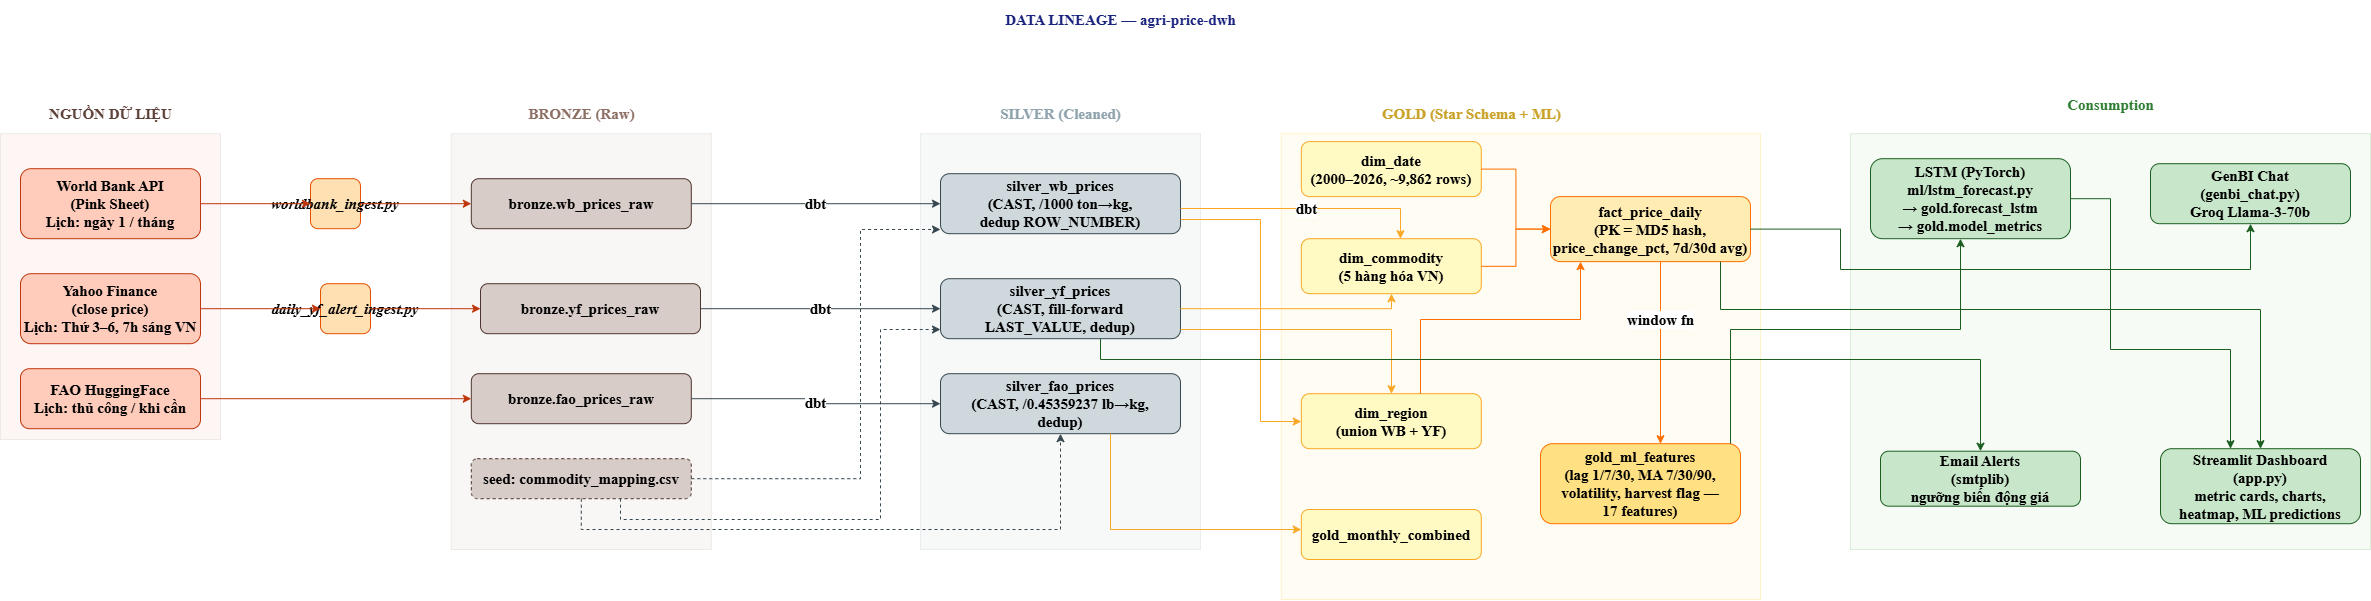

The diagram above was exported from draw.io. Its source (the exported page's mxGraphModel, read from the mxfile embedded in the PNG):
<mxGraphModel dx="1956" dy="982" grid="1" gridSize="10" guides="1" tooltips="1" connect="1" arrows="1" fold="1" page="1" pageScale="1" pageWidth="850" pageHeight="1100" math="0" shadow="0">
  <root>
    <mxCell id="0" />
    <mxCell id="1" parent="0" />
    <mxCell id="L74ttu84ULp60Hj1kzt2-1" parent="1" style="text;html=1;fontSize=15;fontStyle=1;align=center;verticalAlign=middle;fontColor=#1A237E;fontFamily=Times New Roman;" value="DATA LINEAGE — agri-price-dwh" vertex="1">
      <mxGeometry height="40" width="900" x="789.9999877929688" y="130.00001220703126" as="geometry" />
    </mxCell>
    <mxCell id="L74ttu84ULp60Hj1kzt2-2" parent="1" style="text;html=1;fontSize=15;fontStyle=1;align=center;verticalAlign=middle;fontColor=#5D4037;fontFamily=Times New Roman;" value="NGUỒN DỮ LIỆU" vertex="1">
      <mxGeometry height="30" width="220" x="119.99998779296874" y="229.20001220703125" as="geometry" />
    </mxCell>
    <mxCell id="L74ttu84ULp60Hj1kzt2-3" parent="1" style="text;html=1;fontSize=15;fontStyle=1;align=center;verticalAlign=middle;fontColor=#8D6E63;fontFamily=Times New Roman;" value="BRONZE (Raw)" vertex="1">
      <mxGeometry height="30" width="260" x="570.7999877929688" y="229.20001220703125" as="geometry" />
    </mxCell>
    <mxCell id="L74ttu84ULp60Hj1kzt2-4" parent="1" style="text;html=1;fontSize=15;fontStyle=1;align=center;verticalAlign=middle;fontColor=#90A4AE;fontFamily=Times New Roman;" value="SILVER (Cleaned)" vertex="1">
      <mxGeometry height="30" width="280" x="1039.9999877929688" y="229.20001220703125" as="geometry" />
    </mxCell>
    <mxCell id="L74ttu84ULp60Hj1kzt2-5" parent="1" style="text;html=1;fontSize=15;fontStyle=1;align=center;verticalAlign=middle;fontColor=#C9A227;fontFamily=Times New Roman;" value="GOLD (Star Schema + ML)" vertex="1">
      <mxGeometry height="30" width="380" x="1400.7999877929688" y="229.20001220703125" as="geometry" />
    </mxCell>
    <mxCell id="L74ttu84ULp60Hj1kzt2-6" parent="1" style="text;html=1;fontSize=15;fontStyle=1;align=center;verticalAlign=middle;fontColor=#2E7D32;fontFamily=Times New Roman;" value="Consumption" vertex="1">
      <mxGeometry height="30" width="240" x="2109.9999877929686" y="220.00001220703126" as="geometry" />
    </mxCell>
    <mxCell id="L74ttu84ULp60Hj1kzt2-7" parent="1" style="rounded=0;whiteSpace=wrap;html=1;fillColor=#FBE9E7;strokeColor=#D7CCC8;opacity=40;fontFamily=Times New Roman;fontSize=15;fontStyle=1" vertex="1">
      <mxGeometry height="305.8" width="220" x="120" y="264.2" as="geometry" />
    </mxCell>
    <mxCell id="L74ttu84ULp60Hj1kzt2-8" parent="1" style="rounded=0;whiteSpace=wrap;html=1;fillColor=#EFEBE9;strokeColor=#D7CCC8;opacity=40;fontFamily=Times New Roman;fontSize=15;fontStyle=1" vertex="1">
      <mxGeometry height="415.8" width="260" x="570.8" y="264.2" as="geometry" />
    </mxCell>
    <mxCell id="L74ttu84ULp60Hj1kzt2-9" parent="1" style="rounded=0;whiteSpace=wrap;html=1;fillColor=#ECEFF1;strokeColor=#CFD8DC;opacity=40;fontFamily=Times New Roman;fontSize=15;fontStyle=1" vertex="1">
      <mxGeometry height="415.8" width="280" x="1040" y="264.2" as="geometry" />
    </mxCell>
    <mxCell id="L74ttu84ULp60Hj1kzt2-10" parent="1" style="rounded=0;whiteSpace=wrap;html=1;fillColor=#FFF8E1;strokeColor=#FFE082;opacity=40;fontFamily=Times New Roman;fontSize=15;fontStyle=1" vertex="1">
      <mxGeometry height="465.8" width="479.2" x="1400.8" y="264.2" as="geometry" />
    </mxCell>
    <mxCell id="L74ttu84ULp60Hj1kzt2-11" parent="1" style="rounded=0;whiteSpace=wrap;html=1;fillColor=#E8F5E9;strokeColor=#A5D6A7;opacity=40;fontFamily=Times New Roman;fontSize=15;fontStyle=1" vertex="1">
      <mxGeometry height="415.8" width="520" x="1970" y="264.2" as="geometry" />
    </mxCell>
    <mxCell id="L74ttu84ULp60Hj1kzt2-12" parent="1" style="rounded=1;whiteSpace=wrap;html=1;fillColor=#FFCCBC;strokeColor=#BF360C;fontSize=15;fontFamily=Times New Roman;fontStyle=1" value="World Bank API&#10;(Pink Sheet)&#10;Lịch: ngày 1 / tháng" vertex="1">
      <mxGeometry height="70" width="180" x="139.99998779296874" y="299.20001220703125" as="geometry" />
    </mxCell>
    <mxCell id="L74ttu84ULp60Hj1kzt2-13" parent="1" style="rounded=1;whiteSpace=wrap;html=1;fillColor=#FFCCBC;strokeColor=#BF360C;fontSize=15;fontFamily=Times New Roman;fontStyle=1" value="Yahoo Finance&#10;(close price)&#10;Lịch: Thứ 3–6, 7h sáng VN" vertex="1">
      <mxGeometry height="70" width="180" x="139.99998779296874" y="404.20001220703125" as="geometry" />
    </mxCell>
    <mxCell id="L74ttu84ULp60Hj1kzt2-14" parent="1" style="rounded=1;whiteSpace=wrap;html=1;fillColor=#FFCCBC;strokeColor=#BF360C;fontSize=15;fontFamily=Times New Roman;fontStyle=1" value="FAO HuggingFace&#10;Lịch: thủ công / khi cần" vertex="1">
      <mxGeometry height="60" width="180" x="139.99998779296874" y="499.20001220703125" as="geometry" />
    </mxCell>
    <mxCell id="L74ttu84ULp60Hj1kzt2-15" parent="1" style="rounded=1;whiteSpace=wrap;html=1;fillColor=#FFE0B2;strokeColor=#E65100;fontSize=15;fontStyle=3;fontFamily=Times New Roman;" value="worldbank_ingest.py" vertex="1">
      <mxGeometry height="50" width="50" x="429.9999877929688" y="309.20001220703125" as="geometry" />
    </mxCell>
    <mxCell id="L74ttu84ULp60Hj1kzt2-16" parent="1" style="rounded=1;whiteSpace=wrap;html=1;fillColor=#FFE0B2;strokeColor=#E65100;fontSize=15;fontStyle=3;fontFamily=Times New Roman;" value="daily_yf_alert_ingest.py" vertex="1">
      <mxGeometry height="50" width="50" x="439.9999877929688" y="414.20001220703125" as="geometry" />
    </mxCell>
    <mxCell id="L74ttu84ULp60Hj1kzt2-17" parent="1" style="rounded=1;whiteSpace=wrap;html=1;fillColor=#D7CCC8;strokeColor=#4E342E;fontSize=15;fontFamily=Times New Roman;fontStyle=1" value="bronze.wb_prices_raw" vertex="1">
      <mxGeometry height="50" width="220" x="590.7999877929688" y="309.20001220703125" as="geometry" />
    </mxCell>
    <mxCell id="L74ttu84ULp60Hj1kzt2-18" parent="1" style="rounded=1;whiteSpace=wrap;html=1;fillColor=#D7CCC8;strokeColor=#4E342E;fontSize=15;fontFamily=Times New Roman;fontStyle=1" value="bronze.yf_prices_raw" vertex="1">
      <mxGeometry height="50" width="220" x="599.9999877929688" y="414.20001220703125" as="geometry" />
    </mxCell>
    <mxCell id="L74ttu84ULp60Hj1kzt2-19" parent="1" style="rounded=1;whiteSpace=wrap;html=1;fillColor=#D7CCC8;strokeColor=#4E342E;fontSize=15;fontFamily=Times New Roman;fontStyle=1" value="bronze.fao_prices_raw" vertex="1">
      <mxGeometry height="50" width="220" x="590.7999877929688" y="504.20001220703125" as="geometry" />
    </mxCell>
    <mxCell id="L74ttu84ULp60Hj1kzt2-20" parent="1" style="rounded=1;whiteSpace=wrap;html=1;fillColor=#D7CCC8;strokeColor=#4E342E;fontSize=15;dashed=1;fontFamily=Times New Roman;fontStyle=1" value="seed: commodity_mapping.csv" vertex="1">
      <mxGeometry height="40" width="220" x="590.7999877929688" y="589.2000122070312" as="geometry" />
    </mxCell>
    <mxCell id="L74ttu84ULp60Hj1kzt2-21" parent="1" style="rounded=1;whiteSpace=wrap;html=1;fillColor=#CFD8DC;strokeColor=#37474F;fontSize=15;fontFamily=Times New Roman;fontStyle=1" value="silver_wb_prices&#10;(CAST, /1000 ton→kg,&#10;dedup ROW_NUMBER)" vertex="1">
      <mxGeometry height="60" width="240" x="1059.9999877929688" y="304.20001220703125" as="geometry" />
    </mxCell>
    <mxCell id="L74ttu84ULp60Hj1kzt2-22" parent="1" style="rounded=1;whiteSpace=wrap;html=1;fillColor=#CFD8DC;strokeColor=#37474F;fontSize=15;fontFamily=Times New Roman;fontStyle=1" value="silver_yf_prices&#10;(CAST, fill-forward&#10;LAST_VALUE, dedup)" vertex="1">
      <mxGeometry height="60" width="240" x="1059.9999877929688" y="409.20001220703125" as="geometry" />
    </mxCell>
    <mxCell id="L74ttu84ULp60Hj1kzt2-23" parent="1" style="rounded=1;whiteSpace=wrap;html=1;fillColor=#CFD8DC;strokeColor=#37474F;fontSize=15;fontFamily=Times New Roman;fontStyle=1" value="silver_fao_prices&#10;(CAST, /0.45359237 lb→kg,&#10;dedup)" vertex="1">
      <mxGeometry height="60" width="240" x="1059.9999877929688" y="504.20001220703125" as="geometry" />
    </mxCell>
    <mxCell id="L74ttu84ULp60Hj1kzt2-24" parent="1" style="rounded=1;whiteSpace=wrap;html=1;fillColor=#FFF9C4;strokeColor=#F9A825;fontSize=15;fontFamily=Times New Roman;fontStyle=1" value="dim_date&#10;(2000–2026, ~9,862 rows)" vertex="1">
      <mxGeometry height="55" width="180" x="1420.7999877929688" y="272.1000122070312" as="geometry" />
    </mxCell>
    <mxCell id="L74ttu84ULp60Hj1kzt2-25" parent="1" style="rounded=1;whiteSpace=wrap;html=1;fillColor=#FFF9C4;strokeColor=#F9A825;fontSize=15;fontFamily=Times New Roman;fontStyle=1" value="dim_commodity&#10;(5 hàng hóa VN)" vertex="1">
      <mxGeometry height="55" width="180" x="1420.7999877929688" y="369.20001220703125" as="geometry" />
    </mxCell>
    <mxCell id="L74ttu84ULp60Hj1kzt2-26" parent="1" style="rounded=1;whiteSpace=wrap;html=1;fillColor=#FFF9C4;strokeColor=#F9A825;fontSize=15;fontFamily=Times New Roman;fontStyle=1" value="dim_region&#10;(union WB + YF)" vertex="1">
      <mxGeometry height="55" width="180" x="1420.7999877929688" y="524.2000122070312" as="geometry" />
    </mxCell>
    <mxCell id="L74ttu84ULp60Hj1kzt2-27" parent="1" style="rounded=1;whiteSpace=wrap;html=1;fillColor=#FFECB3;strokeColor=#FF6F00;fontSize=15;fontStyle=1;fontFamily=Times New Roman;" value="fact_price_daily&#10;(PK = MD5 hash,&#10;price_change_pct, 7d/30d avg)" vertex="1">
      <mxGeometry height="65" width="200" x="1669.9999877929688" y="327.1000122070312" as="geometry" />
    </mxCell>
    <mxCell id="L74ttu84ULp60Hj1kzt2-28" parent="1" style="rounded=1;whiteSpace=wrap;html=1;fillColor=#FFF9C4;strokeColor=#F9A825;fontSize=15;fontFamily=Times New Roman;fontStyle=1" value="gold_monthly_combined" vertex="1">
      <mxGeometry height="50" width="180" x="1420.7999877929688" y="640.0000122070312" as="geometry" />
    </mxCell>
    <mxCell id="L74ttu84ULp60Hj1kzt2-29" parent="1" style="rounded=1;whiteSpace=wrap;html=1;fillColor=#FFE082;strokeColor=#FF6F00;fontSize=15;fontStyle=1;fontFamily=Times New Roman;" value="gold_ml_features&#10;(lag 1/7/30, MA 7/30/90,&#10;volatility, harvest flag —&#10;17 features)" vertex="1">
      <mxGeometry height="80" width="200" x="1659.9999877929688" y="574.2000122070312" as="geometry" />
    </mxCell>
    <mxCell id="L74ttu84ULp60Hj1kzt2-30" parent="1" style="rounded=1;whiteSpace=wrap;html=1;fillColor=#C8E6C9;strokeColor=#1B5E20;fontSize=15;fontStyle=1;fontFamily=Times New Roman;" value="LSTM (PyTorch)&#10;ml/lstm_forecast.py&#10;→ gold.forecast_lstm&#10;→ gold.model_metrics" vertex="1">
      <mxGeometry height="80" width="200" x="1989.9999877929688" y="289.20001220703125" as="geometry" />
    </mxCell>
    <mxCell id="L74ttu84ULp60Hj1kzt2-31" parent="1" style="rounded=1;whiteSpace=wrap;html=1;fillColor=#C8E6C9;strokeColor=#1B5E20;fontSize=15;fontFamily=Times New Roman;fontStyle=1" value="Streamlit Dashboard&#10;(app.py)&#10;metric cards, charts,&#10;heatmap, ML predictions" vertex="1">
      <mxGeometry height="75" width="200" x="2279.9999877929686" y="579.2000122070312" as="geometry" />
    </mxCell>
    <mxCell id="L74ttu84ULp60Hj1kzt2-32" parent="1" style="rounded=1;whiteSpace=wrap;html=1;fillColor=#C8E6C9;strokeColor=#1B5E20;fontSize=15;fontFamily=Times New Roman;fontStyle=1" value="GenBI Chat&#10;(genbi_chat.py)&#10;Groq Llama-3-70b" vertex="1">
      <mxGeometry height="60" width="200" x="2269.9999877929686" y="294.20001220703125" as="geometry" />
    </mxCell>
    <mxCell id="L74ttu84ULp60Hj1kzt2-33" parent="1" style="rounded=1;whiteSpace=wrap;html=1;fillColor=#C8E6C9;strokeColor=#1B5E20;fontSize=15;fontFamily=Times New Roman;fontStyle=1" value="Email Alerts&#10;(smtplib)&#10;ngưỡng biến động giá" vertex="1">
      <mxGeometry height="55" width="200" x="1999.9999877929688" y="581.7000122070312" as="geometry" />
    </mxCell>
    <mxCell id="L74ttu84ULp60Hj1kzt2-34" edge="1" parent="1" source="L74ttu84ULp60Hj1kzt2-12" style="edgeStyle=orthogonalEdgeStyle;rounded=0;html=1;strokeColor=#BF360C;entryX=0;entryY=0.5;entryDx=0;entryDy=0;fontFamily=Times New Roman;fontSize=15;fontStyle=1" target="L74ttu84ULp60Hj1kzt2-15">
      <mxGeometry relative="1" as="geometry">
        <mxPoint x="379.9999877929688" y="334.20001220703125" as="targetPoint" />
      </mxGeometry>
    </mxCell>
    <mxCell id="L74ttu84ULp60Hj1kzt2-35" edge="1" parent="1" source="L74ttu84ULp60Hj1kzt2-15" style="edgeStyle=orthogonalEdgeStyle;rounded=0;html=1;strokeColor=#BF360C;fontFamily=Times New Roman;fontSize=15;fontStyle=1" target="L74ttu84ULp60Hj1kzt2-17">
      <mxGeometry relative="1" as="geometry" />
    </mxCell>
    <mxCell id="L74ttu84ULp60Hj1kzt2-36" edge="1" parent="1" source="L74ttu84ULp60Hj1kzt2-13" style="edgeStyle=orthogonalEdgeStyle;rounded=0;html=1;strokeColor=#BF360C;fontFamily=Times New Roman;fontSize=15;fontStyle=1" target="L74ttu84ULp60Hj1kzt2-16">
      <mxGeometry relative="1" as="geometry">
        <mxPoint x="379.9999877929688" y="434.20001220703125" as="targetPoint" />
      </mxGeometry>
    </mxCell>
    <mxCell id="L74ttu84ULp60Hj1kzt2-37" edge="1" parent="1" source="L74ttu84ULp60Hj1kzt2-16" style="edgeStyle=orthogonalEdgeStyle;rounded=0;html=1;strokeColor=#BF360C;fontFamily=Times New Roman;fontSize=15;fontStyle=1" target="L74ttu84ULp60Hj1kzt2-18">
      <mxGeometry relative="1" as="geometry" />
    </mxCell>
    <mxCell id="L74ttu84ULp60Hj1kzt2-38" edge="1" parent="1" source="L74ttu84ULp60Hj1kzt2-14" style="edgeStyle=orthogonalEdgeStyle;rounded=0;html=1;strokeColor=#BF360C;fontFamily=Times New Roman;fontSize=15;fontStyle=1" target="L74ttu84ULp60Hj1kzt2-19">
      <mxGeometry relative="1" as="geometry" />
    </mxCell>
    <mxCell id="L74ttu84ULp60Hj1kzt2-39" edge="1" parent="1" source="L74ttu84ULp60Hj1kzt2-17" style="edgeStyle=orthogonalEdgeStyle;rounded=0;html=1;strokeColor=#37474F;fontSize=15;fontFamily=Times New Roman;fontStyle=1" target="L74ttu84ULp60Hj1kzt2-21" value="dbt">
      <mxGeometry relative="1" as="geometry" />
    </mxCell>
    <mxCell id="L74ttu84ULp60Hj1kzt2-40" edge="1" parent="1" source="L74ttu84ULp60Hj1kzt2-18" style="edgeStyle=orthogonalEdgeStyle;rounded=0;html=1;strokeColor=#37474F;fontSize=15;fontFamily=Times New Roman;fontStyle=1" target="L74ttu84ULp60Hj1kzt2-22" value="dbt">
      <mxGeometry relative="1" as="geometry" />
    </mxCell>
    <mxCell id="L74ttu84ULp60Hj1kzt2-41" edge="1" parent="1" source="L74ttu84ULp60Hj1kzt2-19" style="edgeStyle=orthogonalEdgeStyle;rounded=0;html=1;strokeColor=#37474F;fontSize=15;fontFamily=Times New Roman;fontStyle=1" target="L74ttu84ULp60Hj1kzt2-23" value="dbt">
      <mxGeometry relative="1" as="geometry" />
    </mxCell>
    <mxCell id="L74ttu84ULp60Hj1kzt2-42" edge="1" parent="1" source="L74ttu84ULp60Hj1kzt2-20" style="edgeStyle=orthogonalEdgeStyle;rounded=0;html=1;strokeColor=#37474F;dashed=1;fontFamily=Times New Roman;fontSize=15;fontStyle=1" target="L74ttu84ULp60Hj1kzt2-21">
      <mxGeometry relative="1" as="geometry">
        <Array as="points">
          <mxPoint x="980" y="609" />
          <mxPoint x="980" y="360" />
        </Array>
      </mxGeometry>
    </mxCell>
    <mxCell id="L74ttu84ULp60Hj1kzt2-43" edge="1" parent="1" source="L74ttu84ULp60Hj1kzt2-20" style="edgeStyle=orthogonalEdgeStyle;rounded=0;html=1;strokeColor=#37474F;dashed=1;fontFamily=Times New Roman;fontSize=15;fontStyle=1" target="L74ttu84ULp60Hj1kzt2-22">
      <mxGeometry relative="1" as="geometry">
        <Array as="points">
          <mxPoint x="740" y="650" />
          <mxPoint x="1000" y="650" />
          <mxPoint x="1000" y="460" />
        </Array>
      </mxGeometry>
    </mxCell>
    <mxCell id="L74ttu84ULp60Hj1kzt2-44" edge="1" parent="1" source="L74ttu84ULp60Hj1kzt2-20" style="edgeStyle=orthogonalEdgeStyle;rounded=0;html=1;strokeColor=#37474F;dashed=1;fontFamily=Times New Roman;fontSize=15;fontStyle=1" target="L74ttu84ULp60Hj1kzt2-23">
      <mxGeometry relative="1" as="geometry">
        <Array as="points">
          <mxPoint x="701" y="660" />
          <mxPoint x="1180" y="660" />
        </Array>
      </mxGeometry>
    </mxCell>
    <mxCell id="L74ttu84ULp60Hj1kzt2-45" edge="1" parent="1" source="L74ttu84ULp60Hj1kzt2-21" style="edgeStyle=orthogonalEdgeStyle;rounded=0;html=1;strokeColor=#F9A825;fontSize=15;fontFamily=Times New Roman;fontStyle=1" target="L74ttu84ULp60Hj1kzt2-25" value="dbt">
      <mxGeometry relative="1" as="geometry">
        <Array as="points">
          <mxPoint x="1520" y="339" />
        </Array>
      </mxGeometry>
    </mxCell>
    <mxCell id="L74ttu84ULp60Hj1kzt2-46" edge="1" parent="1" source="L74ttu84ULp60Hj1kzt2-21" style="edgeStyle=orthogonalEdgeStyle;rounded=0;html=1;strokeColor=#F9A825;fontFamily=Times New Roman;fontSize=15;fontStyle=1" target="L74ttu84ULp60Hj1kzt2-26">
      <mxGeometry relative="1" as="geometry">
        <Array as="points">
          <mxPoint x="1380" y="350" />
          <mxPoint x="1380" y="552" />
        </Array>
      </mxGeometry>
    </mxCell>
    <mxCell id="L74ttu84ULp60Hj1kzt2-47" edge="1" parent="1" source="L74ttu84ULp60Hj1kzt2-22" style="edgeStyle=orthogonalEdgeStyle;rounded=0;html=1;strokeColor=#F9A825;fontFamily=Times New Roman;fontSize=15;fontStyle=1" target="L74ttu84ULp60Hj1kzt2-26">
      <mxGeometry relative="1" as="geometry">
        <Array as="points">
          <mxPoint x="1511" y="460" />
        </Array>
      </mxGeometry>
    </mxCell>
    <mxCell id="L74ttu84ULp60Hj1kzt2-48" edge="1" parent="1" source="L74ttu84ULp60Hj1kzt2-22" style="edgeStyle=orthogonalEdgeStyle;rounded=0;html=1;strokeColor=#F9A825;fontFamily=Times New Roman;fontSize=15;fontStyle=1" target="L74ttu84ULp60Hj1kzt2-25">
      <mxGeometry relative="1" as="geometry">
        <Array as="points">
          <mxPoint x="1511" y="439" />
        </Array>
      </mxGeometry>
    </mxCell>
    <mxCell id="L74ttu84ULp60Hj1kzt2-49" edge="1" parent="1" source="L74ttu84ULp60Hj1kzt2-23" style="edgeStyle=orthogonalEdgeStyle;rounded=0;html=1;strokeColor=#F9A825;fontFamily=Times New Roman;fontSize=15;fontStyle=1" target="L74ttu84ULp60Hj1kzt2-28">
      <mxGeometry relative="1" as="geometry">
        <Array as="points">
          <mxPoint x="1230" y="660" />
        </Array>
      </mxGeometry>
    </mxCell>
    <mxCell id="L74ttu84ULp60Hj1kzt2-50" edge="1" parent="1" source="L74ttu84ULp60Hj1kzt2-24" style="edgeStyle=orthogonalEdgeStyle;rounded=0;html=1;strokeColor=#FF6F00;fontFamily=Times New Roman;fontSize=15;fontStyle=1" target="L74ttu84ULp60Hj1kzt2-27">
      <mxGeometry relative="1" as="geometry" />
    </mxCell>
    <mxCell id="L74ttu84ULp60Hj1kzt2-51" edge="1" parent="1" source="L74ttu84ULp60Hj1kzt2-25" style="edgeStyle=orthogonalEdgeStyle;rounded=0;html=1;strokeColor=#FF6F00;fontFamily=Times New Roman;fontSize=15;fontStyle=1" target="L74ttu84ULp60Hj1kzt2-27">
      <mxGeometry relative="1" as="geometry" />
    </mxCell>
    <mxCell id="L74ttu84ULp60Hj1kzt2-52" edge="1" parent="1" source="L74ttu84ULp60Hj1kzt2-26" style="edgeStyle=orthogonalEdgeStyle;rounded=0;html=1;strokeColor=#FF6F00;fontFamily=Times New Roman;fontSize=15;fontStyle=1" target="L74ttu84ULp60Hj1kzt2-27">
      <mxGeometry relative="1" as="geometry">
        <Array as="points">
          <mxPoint x="1540" y="450" />
          <mxPoint x="1700" y="450" />
        </Array>
      </mxGeometry>
    </mxCell>
    <mxCell id="L74ttu84ULp60Hj1kzt2-53" edge="1" parent="1" source="L74ttu84ULp60Hj1kzt2-27" style="edgeStyle=orthogonalEdgeStyle;rounded=0;html=1;strokeColor=#FF6F00;fontSize=15;fontFamily=Times New Roman;fontStyle=1" target="L74ttu84ULp60Hj1kzt2-29" value="window fn">
      <mxGeometry relative="1" x="-0.3641" as="geometry">
        <mxPoint as="offset" />
        <Array as="points">
          <mxPoint x="1780" y="440" />
          <mxPoint x="1780" y="440" />
        </Array>
      </mxGeometry>
    </mxCell>
    <mxCell id="L74ttu84ULp60Hj1kzt2-54" edge="1" parent="1" source="L74ttu84ULp60Hj1kzt2-29" style="edgeStyle=orthogonalEdgeStyle;rounded=0;html=1;strokeColor=#1B5E20;fontFamily=Times New Roman;fontSize=15;fontStyle=1" target="L74ttu84ULp60Hj1kzt2-30">
      <mxGeometry relative="1" as="geometry">
        <Array as="points">
          <mxPoint x="1850" y="460" />
          <mxPoint x="2080" y="460" />
        </Array>
      </mxGeometry>
    </mxCell>
    <mxCell id="L74ttu84ULp60Hj1kzt2-55" edge="1" parent="1" source="L74ttu84ULp60Hj1kzt2-27" style="edgeStyle=orthogonalEdgeStyle;rounded=0;html=1;strokeColor=#1B5E20;fontFamily=Times New Roman;fontSize=15;fontStyle=1" target="L74ttu84ULp60Hj1kzt2-31">
      <mxGeometry relative="1" as="geometry">
        <Array as="points">
          <mxPoint x="1840" y="440" />
          <mxPoint x="2380" y="440" />
        </Array>
      </mxGeometry>
    </mxCell>
    <mxCell id="L74ttu84ULp60Hj1kzt2-56" edge="1" parent="1" source="L74ttu84ULp60Hj1kzt2-30" style="edgeStyle=orthogonalEdgeStyle;rounded=0;html=1;strokeColor=#1B5E20;fontFamily=Times New Roman;fontSize=15;fontStyle=1" target="L74ttu84ULp60Hj1kzt2-31">
      <mxGeometry relative="1" as="geometry">
        <Array as="points">
          <mxPoint x="2230" y="329" />
          <mxPoint x="2230" y="480" />
          <mxPoint x="2350" y="480" />
        </Array>
      </mxGeometry>
    </mxCell>
    <mxCell id="L74ttu84ULp60Hj1kzt2-57" edge="1" parent="1" source="L74ttu84ULp60Hj1kzt2-27" style="edgeStyle=orthogonalEdgeStyle;rounded=0;html=1;strokeColor=#1B5E20;fontFamily=Times New Roman;fontSize=15;fontStyle=1" target="L74ttu84ULp60Hj1kzt2-32">
      <mxGeometry relative="1" as="geometry">
        <Array as="points">
          <mxPoint x="1960" y="360" />
          <mxPoint x="1960" y="400" />
          <mxPoint x="2370" y="400" />
        </Array>
      </mxGeometry>
    </mxCell>
    <mxCell id="L74ttu84ULp60Hj1kzt2-58" edge="1" parent="1" source="L74ttu84ULp60Hj1kzt2-22" style="edgeStyle=orthogonalEdgeStyle;rounded=0;html=1;strokeColor=#1B5E20;fontFamily=Times New Roman;fontSize=15;fontStyle=1" target="L74ttu84ULp60Hj1kzt2-33">
      <mxGeometry relative="1" as="geometry">
        <Array as="points">
          <mxPoint x="1220" y="490" />
          <mxPoint x="2100" y="490" />
        </Array>
      </mxGeometry>
    </mxCell>
  </root>
</mxGraphModel>